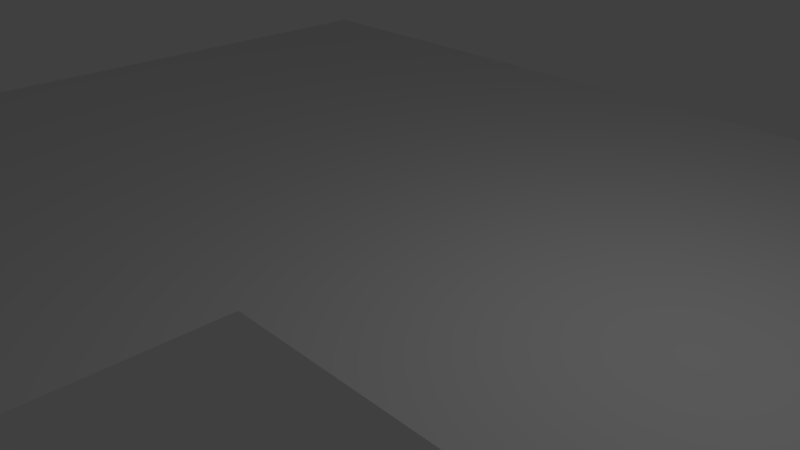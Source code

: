 # Source: kitchen.blend  (saved by Blender 2.79.0; exported with 4.5.12 LTS)
import bpy
from mathutils import Matrix  # noqa: F401  (used for matrix-valued properties, if any)

bpy.ops.wm.read_factory_settings(use_empty=True)
scene = bpy.context.scene
scene.name = 'Scene'

# ---- collections
col_collection_1 = bpy.data.collections.new('Collection 1'); scene.collection.children.link(col_collection_1)

# ---- world
world_world = bpy.data.worlds.new('World'); scene.world = world_world
world_world.color = (0.05088, 0.05088, 0.05088)
world_world.use_sun_shadow = False
world_world.sun_shadow_jitter_overblur = 0.0
world_world.cycles.sampling_method = 'MANUAL'

# ---- cameras
cam_camera = bpy.data.cameras.new('Camera')
cam_camera.clip_end = 100.0
cam_camera.lens = 35.0
cam_camera.sensor_width = 32.0
cam_camera.sensor_height = 18.0
cam_camera.ortho_scale = 7.314
cam_camera.dof.focus_distance = 0.0
cam_camera.dof.aperture_fstop = 128.0

# ---- lights
light_lamp = bpy.data.lights.new('Lamp', 'POINT')
light_lamp.transmission_factor = 0.0
light_lamp.cutoff_distance = 30.0
light_lamp.energy = 100.0
light_lamp.shadow_buffer_clip_start = 1.001
light_lamp.shadow_soft_size = 0.1
light_lamp.shadow_maximum_resolution = 0.006
light_lamp.use_absolute_resolution = True

# ---- meshes
me_plane = bpy.data.meshes.new('Plane')
me_plane.from_pydata([(-1.0, -1.0, 0.0), (-1.0, 1.0, 0.0), (1.0, 1.0, 0.0), (-1.0, 0.0, 0.0), (1.0, 0.0, 0.0), (-1.0, -0.5, 0.0), (-1.0, -0.25, 0.0), (1.0, -0.25, 0.0), (-1.0, -0.75, 0.0), (0.0, 0.0, 0.0), (0.0, -0.5, 0.0), (0.0, -0.25, 0.0), (0.0, -0.75, 0.0), (-1.0, -0.8, 0.0), (-1.0, -0.85, 0.0), (-1.0, -0.9, 0.0), (-1.0, -0.95, 0.0), (-1.0, -0.3, 0.0), (-1.0, -0.35, 0.0), (-1.0, -0.4, 0.0), (-1.0, -0.45, 0.0), (0.2, -0.25, 0.0), (0.4, -0.25, 0.0), (0.6, -0.25, 0.0), (0.8, -0.25, 0.0), (-1.0, -0.55, 0.0), (-1.0, -0.6, 0.0), (-1.0, -0.65, 0.0), (-1.0, -0.7, 0.0), (-0.8, -1.0, 0.0), (-0.6, -1.0, 0.0), (-0.6, -0.5, 0.0), (-0.4, -0.5, 0.0), (-0.2, -0.5, 0.0), (-0.8, -0.25, 0.0), (-0.6, -0.25, 0.0), (-0.4, -0.25, 0.0), (-0.2, -0.25, 0.0), (-0.6, -0.75, 0.0), (-0.4, -0.75, 0.0), (-0.2, -0.75, 0.0), (0.0, -0.7, 0.0), (0.0, -0.65, 0.0), (0.0, -0.6, 0.0), (0.0, -0.55, 0.0), (0.0, -0.45, 0.0), (0.0, -0.4, 0.0), (0.0, -0.35, 0.0), (0.0, -0.3, 0.0), (0.8, -0.75, 0.0), (1.0, -0.75, 0.0), (0.8, 0.0, 0.0), (-0.6, -0.7, 0.0), (-0.6, -0.65, 0.0), (-0.6, -0.6, 0.0), (-0.6, -0.55, 0.0), (-0.4, -0.7, 0.0), (-0.4, -0.65, 0.0), (-0.4, -0.6, 0.0), (-0.4, -0.55, 0.0), (-0.2, -0.7, 0.0), (-0.2, -0.65, 0.0), (-0.2, -0.6, 0.0), (-0.2, -0.55, 0.0), (-0.6, -0.45, 0.0), (-0.6, -0.4, 0.0), (-0.6, -0.35, 0.0), (-0.6, -0.3, 0.0), (-0.4, -0.45, 0.0), (-0.4, -0.4, 0.0), (-0.4, -0.35, 0.0), (-0.4, -0.3, 0.0), (-0.2, -0.45, 0.0), (-0.2, -0.4, 0.0), (-0.2, -0.35, 0.0), (-0.2, -0.3, 0.0), (-0.6, -0.95, 0.0), (-0.6, -0.9, 0.0), (-0.6, -0.85, 0.0), (-0.6, -0.8, 0.0), (1.0, 0.25, 0.0), (0.8, 0.25, 0.0), (1.4, 0.0, 0.0), (1.4, -0.25, 0.0), (1.4, -0.75, 0.0), (1.4, 0.25, 0.0)], [], [(3, 9, 51, 81, 80, 2, 1), (6, 34, 35, 36, 37, 11, 9, 3), (9, 11, 21, 22, 23, 24, 51), (51, 24, 7, 4), (7, 24, 49, 50), (75, 37, 36, 71, 70, 69, 68, 32, 33, 72, 73, 74), (71, 36, 35, 67, 66, 65, 64, 31, 32, 68, 69, 70), (59, 32, 31, 55, 54, 53, 52, 38, 39, 56, 57, 58), (48, 11, 37, 75, 74, 73, 72, 33, 10, 45, 46, 47), (44, 10, 33, 63, 62, 61, 60, 40, 12, 41, 42, 43), (63, 33, 32, 59, 58, 57, 56, 39, 40, 60, 61, 62), (34, 6, 17, 18, 19, 20, 5, 25, 26, 27, 28, 8, 13, 14, 15, 16, 0, 29, 30, 76, 77, 78, 79, 38, 52, 53, 54, 55, 31, 64, 65, 66, 67, 35), (80, 81, 51, 4), (80, 4, 82, 85), (7, 50, 84, 83), (4, 7, 83, 82)])
me_plane.use_remesh_preserve_volume = False
me_plane.use_remesh_preserve_attributes = False
me_plane.use_mirror_vertex_groups = False
me_plane.update()

# ---- objects
ob_plane = bpy.data.objects.new('Plane', me_plane)
ob_lamp = bpy.data.objects.new('Lamp', light_lamp)
ob_camera = bpy.data.objects.new('Camera', cam_camera)

# ---- transforms, parenting, visibility, modifiers, constraints
ob_plane.location = (0.0, 0.0, 0.0)
ob_plane.scale = (10.0, 8.0, 1.0)
ob_plane.lineart.crease_threshold = 0.0
ob_lamp.location = (4.076, 1.005, 5.904)
ob_lamp.rotation_euler = (0.6503, 0.05522, 1.866)
ob_lamp.lock_rotations_4d = False
ob_lamp.empty_display_type = 'ARROWS'
ob_lamp.color = (0.0, 0.0, 0.0, 0.0)
ob_lamp.lineart.crease_threshold = 0.0
ob_camera.location = (7.481, -6.508, 5.344)
ob_camera.rotation_euler = (1.109, 0.0, 0.8149)
ob_camera.lock_rotations_4d = False
ob_camera.empty_display_type = 'ARROWS'
ob_camera.color = (0.0, 0.0, 0.0, 0.0)
ob_camera.display_type = 'WIRE'
ob_camera.lineart.crease_threshold = 0.0

# ---- collection membership
col_collection_1.objects.link(ob_plane)
col_collection_1.objects.link(ob_lamp)
col_collection_1.objects.link(ob_camera)

# ---- scene / render settings (as saved in the file)
scene.camera = ob_camera
scene.frame_start = 1; scene.frame_end = 250; scene.frame_set(1)
scene.render.engine = 'BLENDER_EEVEE_NEXT'
scene.render.resolution_percentage = 50
scene.render.dither_intensity = 0.0
scene.cycles.use_denoising = False
scene.cycles.samples = 128
scene.cycles.sampling_pattern = 'TABULATED_SOBOL'
scene.cycles.use_adaptive_sampling = False
scene.cycles.use_light_tree = False
scene.cycles.blur_glossy = 0.0
scene.cycles.sample_clamp_indirect = 0.0
scene.view_settings.view_transform = 'Standard'
bpy.context.view_layer.update()
